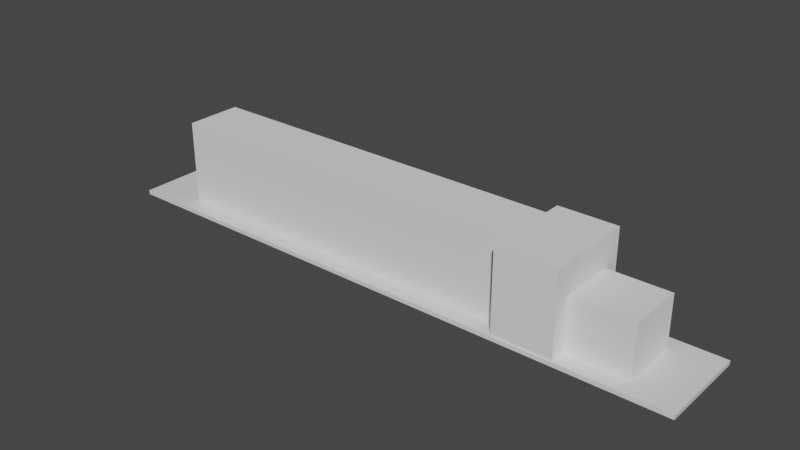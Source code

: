 # Source: SD40-2.blend  (saved by Blender 2.93.20; exported with 4.5.12 LTS)
import bpy
from mathutils import Matrix  # noqa: F401  (used for matrix-valued properties, if any)

bpy.ops.wm.read_factory_settings(use_empty=True)
scene = bpy.context.scene
scene.name = 'Scene'

# ---- collections
col_collection = bpy.data.collections.new('Collection'); scene.collection.children.link(col_collection)
col_train = bpy.data.collections.new('Train'); scene.collection.children.link(col_train)

# ---- materials (node trees are filled in below, after node groups)
mat_material = bpy.data.materials.new('Material')
mat_material.alpha_threshold = 0.0
mat_material.use_transparent_shadow = False
mat_material.line_color = (0.0, 0.0, 0.0, 1.0)

# ---- material node trees
mat_material.use_nodes = True; mat_material.node_tree.nodes.clear()
_N = mat_material.node_tree.nodes; _L = mat_material.node_tree.links
n0 = _N.new('ShaderNodeOutputMaterial'); n0.name = 'Material Output'; n0.location = (300, 300)
n1 = _N.new('ShaderNodeBsdfPrincipled'); n1.name = 'Principled BSDF'; n1.location = (10, 300)
n1.distribution = 'GGX'
n1.subsurface_method = 'BURLEY'
n1.inputs[2].default_value = 0.4
n1.inputs[3].default_value = 1.45
n1.inputs[27].default_value = (0.0, 0.0, 0.0, 1.0)
n1.inputs[28].default_value = 1.0
_L.new(n1.outputs[0], n0.inputs[0])
n0.is_active_output = True

# ---- world
world_world = bpy.data.worlds.new('World'); scene.world = world_world
world_world.use_nodes = True; world_world.node_tree.nodes.clear()
_N = world_world.node_tree.nodes; _L = world_world.node_tree.links
n0 = _N.new('ShaderNodeOutputWorld'); n0.name = 'World Output'; n0.location = (300, 300)
n1 = _N.new('ShaderNodeBackground'); n1.name = 'Background'; n1.location = (10, 300)
n1.inputs[0].default_value = (0.05088, 0.05088, 0.05088, 1.0)
_L.new(n1.outputs[0], n0.inputs[0])
n0.is_active_output = True
world_world.color = (0.05088, 0.05088, 0.05088)
world_world.use_sun_shadow = False
world_world.sun_shadow_jitter_overblur = 0.0

# ---- meshes
me_cube = bpy.data.meshes.new('Cube')
me_cube.from_pydata([(10.49, 1.589, 0.1179), (10.49, 1.589, -0.03212), (10.49, -1.645, 0.1179), (10.49, -1.645, -0.03212), (-10.49, 1.589, 0.1179), (-10.49, 1.589, -0.03212), (-10.49, -1.645, 0.1179), (-10.49, -1.645, -0.03212)], [], [(0, 4, 6, 2), (3, 2, 6, 7), (7, 6, 4, 5), (5, 1, 3, 7), (1, 0, 2, 3), (5, 4, 0, 1)])
_uv = me_cube.uv_layers.new(name='UVMap')
_uv.uv.foreach_set('vector', [0.625, 0.5, 0.875, 0.5, 0.875, 0.75, 0.625, 0.75, 0.375, 0.75, 0.625, 0.75, 0.625, 1.0, 0.375, 1.0, 0.375, 0.0, 0.625, 0.0, 0.625, 0.25, 0.375, 0.25, 0.125, 0.5, 0.375, 0.5, 0.375, 0.75, 0.125, 0.75, 0.375, 0.5, 0.625, 0.5, 0.625, 0.75, 0.375, 0.75, 0.375, 0.25, 0.625, 0.25, 0.625, 0.5, 0.375, 0.5])
me_cube.materials.append(mat_material)
me_cube.use_remesh_preserve_volume = False
me_cube.use_remesh_preserve_attributes = False
me_cube.use_mirror_vertex_groups = False
me_cube.update()
me_cube_001 = bpy.data.meshes.new('Cube.001')
me_cube_001.from_pydata([(-7.764, -1.0, -1.556), (-7.764, -1.0, 1.417), (-7.764, 1.0, -1.556), (-7.764, 1.0, 1.417), (5.415, -1.0, -1.556), (5.415, -1.0, 1.417), (5.415, 1.0, -1.556), (5.415, 1.0, 1.417)], [], [(0, 1, 3, 2), (2, 3, 7, 6), (6, 7, 5, 4), (4, 5, 1, 0), (2, 6, 4, 0), (7, 3, 1, 5)])
_uv = me_cube_001.uv_layers.new(name='UVMap')
_uv.uv.foreach_set('vector', [0.375, 0.0, 0.625, 0.0, 0.625, 0.25, 0.375, 0.25, 0.375, 0.25, 0.625, 0.25, 0.625, 0.5, 0.375, 0.5, 0.375, 0.5, 0.625, 0.5, 0.625, 0.75, 0.375, 0.75, 0.375, 0.75, 0.625, 0.75, 0.625, 1.0, 0.375, 1.0, 0.125, 0.5, 0.375, 0.5, 0.375, 0.75, 0.125, 0.75, 0.625, 0.5, 0.875, 0.5, 0.875, 0.75, 0.625, 0.75])
me_cube_001.use_remesh_fix_poles = True
me_cube_001.use_remesh_preserve_attributes = False
me_cube_001.update()
me_cube_002 = bpy.data.meshes.new('Cube.002')
me_cube_002.from_pydata([(-1.209, -1.0, -0.9238), (-1.209, -1.0, 0.9), (-1.209, 1.0, -0.9238), (-1.209, 1.0, 0.9), (0.931, -1.0, -0.9238), (0.931, -1.0, 0.9), (0.931, 1.0, -0.9238), (0.931, 1.0, 0.9)], [], [(0, 1, 3, 2), (2, 3, 7, 6), (6, 7, 5, 4), (4, 5, 1, 0), (2, 6, 4, 0), (7, 3, 1, 5)])
_uv = me_cube_002.uv_layers.new(name='UVMap')
_uv.uv.foreach_set('vector', [0.375, 0.0, 0.625, 0.0, 0.625, 0.25, 0.375, 0.25, 0.375, 0.25, 0.625, 0.25, 0.625, 0.5, 0.375, 0.5, 0.375, 0.5, 0.625, 0.5, 0.625, 0.75, 0.375, 0.75, 0.375, 0.75, 0.625, 0.75, 0.625, 1.0, 0.375, 1.0, 0.125, 0.5, 0.375, 0.5, 0.375, 0.75, 0.125, 0.75, 0.625, 0.5, 0.875, 0.5, 0.875, 0.75, 0.625, 0.75])
me_cube_002.use_remesh_fix_poles = True
me_cube_002.use_remesh_preserve_attributes = False
me_cube_002.update()
me_cube_003 = bpy.data.meshes.new('Cube.003')
me_cube_003.from_pydata([(-1.0, -1.606, -1.921), (-1.0, -1.606, 1.0), (-1.0, 1.593, -1.921), (-1.0, 1.593, 1.0), (1.083, -1.606, -1.921), (1.083, -1.606, 1.0), (1.083, 1.593, -1.921), (1.083, 1.593, 1.0)], [], [(0, 1, 3, 2), (2, 3, 7, 6), (6, 7, 5, 4), (4, 5, 1, 0), (2, 6, 4, 0), (7, 3, 1, 5)])
_uv = me_cube_003.uv_layers.new(name='UVMap')
_uv.uv.foreach_set('vector', [0.375, 0.0, 0.625, 0.0, 0.625, 0.25, 0.375, 0.25, 0.375, 0.25, 0.625, 0.25, 0.625, 0.5, 0.375, 0.5, 0.375, 0.5, 0.625, 0.5, 0.625, 0.75, 0.375, 0.75, 0.375, 0.75, 0.625, 0.75, 0.625, 1.0, 0.375, 1.0, 0.125, 0.5, 0.375, 0.5, 0.375, 0.75, 0.125, 0.75, 0.625, 0.5, 0.875, 0.5, 0.875, 0.75, 0.625, 0.75])
me_cube_003.use_remesh_fix_poles = True
me_cube_003.use_remesh_preserve_attributes = False
me_cube_003.update()

# ---- objects
ob_backgroundy = bpy.data.objects.new('BackgroundY', None)
ob_backgroundx = bpy.data.objects.new('BackgroundX', None)
ob_long_base = bpy.data.objects.new('Long Base', me_cube)
ob_long_hood = bpy.data.objects.new('Long Hood', me_cube_001)
ob_short_hood = bpy.data.objects.new('Short Hood', me_cube_002)
ob_cube = bpy.data.objects.new('Cube', me_cube_003)

# ---- transforms, parenting, visibility, modifiers, constraints
ob_backgroundy.location = (-0.1194, -6.418e-09, -0.5165)
ob_backgroundy.rotation_euler = (1.571, 0.0, 3.142)
ob_backgroundy.empty_display_type = 'IMAGE'
ob_backgroundy.empty_display_size = 29.79
ob_backgroundy.empty_image_offset = (-0.6145, -0.1785)
ob_backgroundy.empty_image_depth = 'BACK'
ob_backgroundy.show_empty_image_perspective = False
ob_backgroundy.empty_image_side = 'FRONT'
ob_backgroundx.location = (-2.224e-16, 9.148, -1.002)
ob_backgroundx.rotation_euler = (1.571, -0.0, 1.571)
ob_backgroundx.empty_display_type = 'IMAGE'
ob_backgroundx.empty_display_size = 29.79
ob_backgroundx.empty_image_offset = (-0.4161, -0.1177)
ob_backgroundx.empty_image_depth = 'BACK'
ob_backgroundx.show_empty_image_perspective = False
ob_backgroundx.empty_image_side = 'FRONT'
ob_long_base.location = (0.0, 0.0, 1.718)
ob_long_base.lock_rotations_4d = False
ob_long_base.empty_display_type = 'ARROWS'
ob_long_base.lineart.crease_threshold = 0.0
ob_long_hood.location = (-0.7602, 0.0, 3.34)
ob_short_hood.location = (7.948, 0.0, 2.749)
ob_cube.location = (5.655, 0.0, 3.756)

# ---- collection membership
col_collection.objects.link(ob_backgroundy)
col_collection.objects.link(ob_backgroundx)
col_train.objects.link(ob_long_base)
col_train.objects.link(ob_long_hood)
col_train.objects.link(ob_short_hood)
col_train.objects.link(ob_cube)

# ---- scene / render settings (as saved in the file)
scene.frame_start = 1; scene.frame_end = 250; scene.frame_set(1)
scene.render.engine = 'BLENDER_EEVEE_NEXT'
scene.cycles.use_denoising = False
scene.cycles.samples = 128
scene.cycles.sampling_pattern = 'TABULATED_SOBOL'
scene.cycles.use_adaptive_sampling = False
scene.cycles.use_light_tree = False
scene.view_settings.view_transform = 'Filmic'
bpy.context.view_layer.update()

# ---- added for rendering (the .blend has no active camera and no usable light): camera, sun
cam_auto = bpy.data.cameras.new('AutoCamera')
cam_auto.lens = 50.0
cam_auto.sensor_width = 36.0
cam_auto.clip_end = 1000.0
ob_auto_camera = bpy.data.objects.new('AutoCamera', cam_auto)
scene.collection.objects.link(ob_auto_camera)
ob_auto_camera.location = (19.8457, -23.8407, 19.0978)
ob_auto_camera.rotation_euler = (1.09748, -7.21219e-08, 0.694738)
scene.camera = ob_auto_camera
light_auto_sun = bpy.data.lights.new('AutoSun', 'SUN')
light_auto_sun.energy = 3.0
light_auto_sun.angle = 0.0523599
ob_auto_sun = bpy.data.objects.new('AutoSun', light_auto_sun)
scene.collection.objects.link(ob_auto_sun)
ob_auto_sun.rotation_euler = (0.872665, 0.174533, 0.523599)
bpy.context.view_layer.update()

